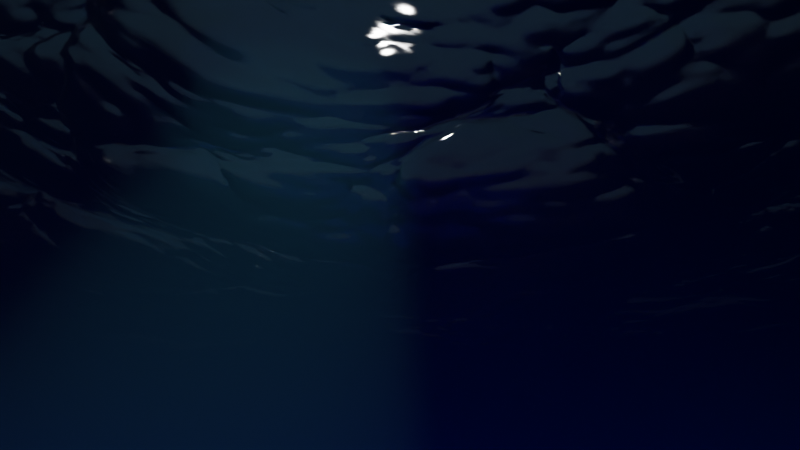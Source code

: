 # Source: Ocean.blend  (saved by Blender 2.90.8; exported with 4.5.12 LTS)
import bpy
from mathutils import Matrix  # noqa: F401  (used for matrix-valued properties, if any)

bpy.ops.wm.read_factory_settings(use_empty=True)
scene = bpy.context.scene
scene.name = 'Scene'

# ---- collections
col_collection = bpy.data.collections.new('Collection'); scene.collection.children.link(col_collection)

# ---- images (referenced by path relative to the original .blend; pixels are not part of the script)
import os
ASSET_DIR = os.environ.get("B2B_ASSET_DIR", "")  # directory of the original .blend (textures are referenced by path, not embedded)
HERE = os.path.dirname(os.path.abspath(__file__))  # packed textures are extracted next to this script under _unpacked/

def load_image(name, relpath, width, height, colorspace="sRGB"):
    """Load a texture the original file referenced (path relative to the .blend, or extracted next to this script)."""
    p = next((c for c in (os.path.join(HERE, relpath), os.path.join(ASSET_DIR, relpath)) if relpath and os.path.exists(c)), "")
    if p:
        img = bpy.data.images.load(p, check_existing=True)
        img.name = name
    else:  # same state as the original file: an image datablock whose file is absent (Cycles renders it pink)
        img = bpy.data.images.new(name, width, height)
        img.source = "FILE"
        img.filepath = "//" + (relpath or name)
    img.colorspace_settings.name = colorspace
    return img
img_rooitou_park_4k_hdr = load_image('rooitou_park_4k.hdr', 'rooitou_park_4k.hdr', 1024, 1024, 'Linear Rec.709')

# ---- materials (node trees are filled in below, after node groups)
mat_material = bpy.data.materials.new('Material')
mat_sea = bpy.data.materials.new('Sea')
mat_water = bpy.data.materials.new('Water')

# ---- material node trees
mat_material.use_nodes = True; mat_material.node_tree.nodes.clear()
_N = mat_material.node_tree.nodes; _L = mat_material.node_tree.links
n0 = _N.new('ShaderNodeBsdfPrincipled'); n0.name = 'Principled BSDF'; n0.location = (10, 300)
n0.distribution = 'GGX'
n0.subsurface_method = 'BURLEY'
n0.inputs[0].default_value = (0.2989, 0.2115, 0.5806, 1.0)
n0.inputs[3].default_value = 1.45
n0.inputs[27].default_value = (0.0, 0.0, 0.0, 1.0)
n0.inputs[28].default_value = 1.0
n1 = _N.new('ShaderNodeOutputMaterial'); n1.name = 'Material Output'; n1.location = (300, 300)
_L.new(n0.outputs[0], n1.inputs[0])
n1.is_active_output = True
mat_sea.use_nodes = True; mat_sea.node_tree.nodes.clear()
_N = mat_sea.node_tree.nodes; _L = mat_sea.node_tree.links
n0 = _N.new('ShaderNodeOutputMaterial'); n0.name = 'Material Output'; n0.location = (300, 300)
n1 = _N.new('ShaderNodeVolumeScatter'); n1.name = 'Volume Scatter'; n1.location = (54, 270)
n1.width = 140
n1.inputs[1].default_value = 0.2
_L.new(n1.outputs[0], n0.inputs[1])
n0.is_active_output = True
mat_water.use_nodes = True; mat_water.node_tree.nodes.clear()
_N = mat_water.node_tree.nodes; _L = mat_water.node_tree.links
n0 = _N.new('ShaderNodeOutputMaterial'); n0.name = 'Material Output'; n0.location = (531, 300)
n1 = _N.new('ShaderNodeBsdfGlass'); n1.name = 'Glass BSDF'; n1.location = (81, 271)
n1.distribution = 'BECKMANN'
n1.inputs[1].default_value = 0.2
n1.inputs[2].default_value = 1.333
n2 = _N.new('ShaderNodeMixShader'); n2.name = 'Mix Shader'; n2.location = (311, 244)
n2.inputs[0].default_value = 0.15
n3 = _N.new('ShaderNodeBsdfAnisotropic'); n3.name = 'Glossy BSDF'; n3.location = (65, 75)
n3.distribution = 'GGX'
n3.inputs[1].default_value = 0.2
_L.new(n1.outputs[0], n2.inputs[1])
_L.new(n2.outputs[0], n0.inputs[0])
_L.new(n3.outputs[0], n2.inputs[2])
n0.is_active_output = True

# ---- world
world_world = bpy.data.worlds.new('World'); scene.world = world_world
world_world.use_nodes = True; world_world.node_tree.nodes.clear()
_N = world_world.node_tree.nodes; _L = world_world.node_tree.links
n0 = _N.new('ShaderNodeTexEnvironment'); n0.name = 'Environment Texture'; n0.location = (-289, 319)
n0.image = img_rooitou_park_4k_hdr
n1 = _N.new('ShaderNodeMapping'); n1.name = 'Mapping'; n1.location = (-579, 308)
n1.width = 240
n1.inputs[1].default_value = (0.0, 0.0, -0.41)
n1.inputs[2].default_value = (0.4608, 0.459, 3.611)
n2 = _N.new('ShaderNodeTexCoord'); n2.name = 'Texture Coordinate'; n2.location = (-789, 291)
n3 = _N.new('ShaderNodeOutputWorld'); n3.name = 'World Output'; n3.location = (470, 312)
n4 = _N.new('ShaderNodeBackground'); n4.name = 'Background'; n4.location = (275, 311)
n4.inputs[0].default_value = (0.2748, 0.6969, 0.9792, 1.0)
n4.inputs[1].default_value = 0.05
n5 = _N.new('ShaderNodeHueSaturation'); n5.name = 'Hue Saturation Value'; n5.location = (45, 310)
n5.inputs[1].default_value = 2.0
n5.inputs[2].default_value = 0.68
_L.new(n0.outputs[0], n5.inputs[4])
_L.new(n1.outputs[0], n0.inputs[0])
_L.new(n2.outputs[0], n1.inputs[0])
_L.new(n4.outputs[0], n3.inputs[0])
n3.is_active_output = True
world_world.color = (0.05088, 0.05088, 0.05088)
world_world.use_sun_shadow = False
world_world.sun_shadow_jitter_overblur = 0.0

# ---- cameras
cam_camera = bpy.data.cameras.new('Camera')
cam_camera.lens = 21.0

# ---- lights
light_spot = bpy.data.lights.new('Spot', 'SPOT')
light_spot.color = (0.1373, 0.7202, 0.855)
light_spot.transmission_factor = 0.0
light_spot.use_shadow = False
light_spot.energy = 697.1
light_spot.shadow_soft_size = 0.25
light_spot.shadow_maximum_resolution = 0.006
light_spot.use_absolute_resolution = True
light_spot.spot_size = 0.4695
light_area = bpy.data.lights.new('Area', 'AREA')
light_area.color = (0.0, 0.02691, 0.6819)
light_area.transmission_factor = 0.0
light_area.energy = 18.3
light_area.shadow_soft_size = 8.72
light_area.shadow_maximum_resolution = 0.006
light_area.use_absolute_resolution = True
light_area.size = 8.72
light_area.size_y = 1.0
light_sun = bpy.data.lights.new('Sun', 'SUN')
light_sun.transmission_factor = 0.0
light_sun.energy = 0.23
light_sun.shadow_soft_size = 0.125

# ---- meshes
me_plane_001 = bpy.data.meshes.new('Plane.001')
me_plane_001.from_pydata([(-1.0, -1.0, 0.0), (1.0, -1.0, 0.0), (-1.0, 1.0, 0.0), (1.0, 1.0, 0.0)], [], [(0, 1, 3, 2)])
_uv = me_plane_001.uv_layers.new(name='UVMap')
_uv.uv.foreach_set('vector', [0.0, 0.0, 1.0, 0.0, 1.0, 1.0, 0.0, 1.0])
me_plane_001.materials.append(mat_material)
me_plane_001.use_remesh_fix_poles = True
me_plane_001.use_remesh_preserve_attributes = False
me_plane_001.use_mirror_vertex_groups = False
me_plane_001.update()
me_cube = bpy.data.meshes.new('Cube')
me_cube.from_pydata([(-1.0, -1.0, -1.0), (-1.0, -1.0, 1.0), (-1.0, 1.0, -1.0), (-1.0, 1.0, 1.0), (1.0, -1.0, -1.0), (1.0, -1.0, 1.0), (1.0, 1.0, -1.0), (1.0, 1.0, 1.0)], [], [(0, 1, 3, 2), (2, 3, 7, 6), (6, 7, 5, 4), (4, 5, 1, 0), (2, 6, 4, 0), (7, 3, 1, 5)])
_uv = me_cube.uv_layers.new(name='UVMap')
_uv.uv.foreach_set('vector', [0.375, 0.0, 0.625, 0.0, 0.625, 0.25, 0.375, 0.25, 0.375, 0.25, 0.625, 0.25, 0.625, 0.5, 0.375, 0.5, 0.375, 0.5, 0.625, 0.5, 0.625, 0.75, 0.375, 0.75, 0.375, 0.75, 0.625, 0.75, 0.625, 1.0, 0.375, 1.0, 0.125, 0.5, 0.375, 0.5, 0.375, 0.75, 0.125, 0.75, 0.625, 0.5, 0.875, 0.5, 0.875, 0.75, 0.625, 0.75])
me_cube.materials.append(mat_sea)
me_cube.use_remesh_fix_poles = True
me_cube.use_remesh_preserve_attributes = False
me_cube.use_mirror_vertex_groups = False
me_cube.update()
me_plane = bpy.data.meshes.new('Plane')
me_plane.from_pydata([(-1.0, -1.0, 0.0), (1.0, -1.0, 0.0), (-1.0, 1.0, 0.0), (1.0, 1.0, 0.0)], [], [(0, 1, 3, 2)])
_uv = me_plane.uv_layers.new(name='UVMap')
_uv.uv.foreach_set('vector', [0.0, 0.0, 1.0, 0.0, 1.0, 1.0, 0.0, 1.0])
me_plane.materials.append(mat_water)
me_plane.use_remesh_fix_poles = True
me_plane.use_remesh_preserve_attributes = False
me_plane.use_mirror_vertex_groups = False
me_plane.update()

# ---- objects
ob_plane_001 = bpy.data.objects.new('Plane.001', me_plane_001)
ob_spot = bpy.data.objects.new('Spot', light_spot)
ob_area = bpy.data.objects.new('Area', light_area)
ob_cube = bpy.data.objects.new('Cube', me_cube)
ob_plane = bpy.data.objects.new('Plane', me_plane)
ob_sun = bpy.data.objects.new('Sun', light_sun)
ob_camera = bpy.data.objects.new('Camera', cam_camera)

# ---- transforms, parenting, visibility, modifiers, constraints
ob_plane_001.location = (0.0, 0.0, -4.14)
ob_plane_001.scale = (-117.6, -117.6, -117.6)
ob_plane_001.lineart.crease_threshold = 0.0
ob_spot.location = (0.0, 0.0, 8.942)
ob_spot.rotation_euler = (-0.1381, 0.1479, 0.08409)
ob_spot.lineart.crease_threshold = 0.0
ob_area.location = (0.0, 0.0, -2.194)
ob_area.rotation_euler = (3.142, -0.0, 0.0)
ob_area.lineart.crease_threshold = 0.0
ob_cube.location = (0.0, 0.0, 0.0)
ob_cube.scale = (30.09, 30.09, 2.5)
ob_cube.lineart.crease_threshold = 0.0
ob_plane.location = (-14.4, 0.0, 2.017)
ob_plane.lineart.crease_threshold = 0.0
_m = ob_plane.modifiers.new('Ocean', 'OCEAN')
_m.size = 0.2
_m.repeat_x = 3
_m.repeat_y = 3
_m.resolution = 16
_m.viewport_resolution = 16
_m.spatial_size = 91
_m.wind_velocity = 12.6
_m.wave_scale = 0.93
_m.choppiness = 3.415
_m.time = 0.02739
_m.filepath = '//../AppData/Local/Temp/blender_a21364/cache_ocean'
ob_sun.location = (-1.299, 1.653, 3.372)
ob_sun.rotation_euler = (5.29, -0.0, 7.046)
ob_sun.lineart.crease_threshold = 0.0
ob_camera.location = (4.377, -4.246, -1.933)
ob_camera.rotation_euler = (2.006, 0.01324, 0.7993)
ob_camera.lineart.crease_threshold = 0.0

# ---- collection membership
scene.collection.objects.link(ob_plane_001)
scene.collection.objects.link(ob_spot)
scene.collection.objects.link(ob_area)
col_collection.objects.link(ob_cube)
col_collection.objects.link(ob_plane)
col_collection.objects.link(ob_sun)
col_collection.objects.link(ob_camera)

# ---- scene / render settings (as saved in the file)
scene.camera = ob_camera
scene.frame_start = 1; scene.frame_end = 240; scene.frame_set(176)
scene.render.engine = 'CYCLES'
scene.render.image_settings.color_mode = 'RGB'
scene.render.image_settings.color_depth = '16'
scene.render.image_settings.compression = 0
scene.cycles.use_denoising = False
scene.cycles.samples = 16
scene.cycles.sampling_pattern = 'TABULATED_SOBOL'
scene.cycles.use_adaptive_sampling = False
scene.cycles.use_light_tree = False
scene.eevee.use_taa_reprojection = False
scene.view_settings.view_transform = 'Filmic'
bpy.context.view_layer.update()
